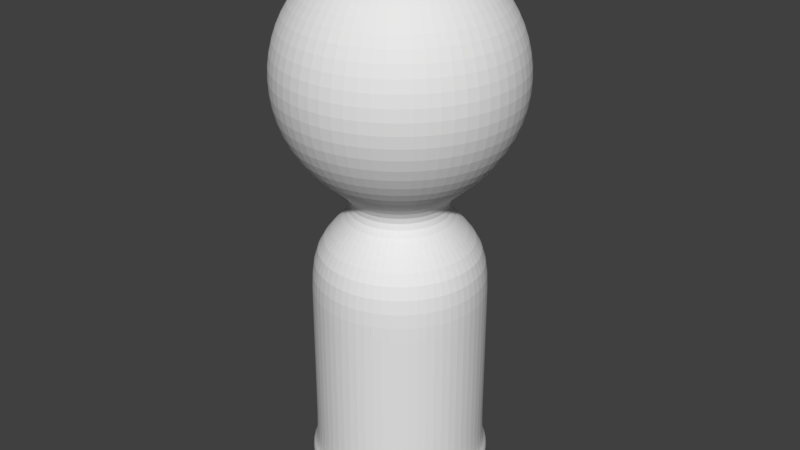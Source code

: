 # Source: PlayerPiece.blend  (saved by Blender 2.79.0; exported with 4.5.12 LTS)
import bpy
from mathutils import Matrix  # noqa: F401  (used for matrix-valued properties, if any)

bpy.ops.wm.read_factory_settings(use_empty=True)
scene = bpy.context.scene
scene.name = 'Scene'

# ---- collections
col_collection_1 = bpy.data.collections.new('Collection 1'); scene.collection.children.link(col_collection_1)

# ---- world
world_world = bpy.data.worlds.new('World'); scene.world = world_world
world_world.color = (0.05088, 0.05088, 0.05088)
world_world.use_sun_shadow = False
world_world.sun_shadow_jitter_overblur = 0.0
world_world.cycles.sampling_method = 'MANUAL'

# ---- meshes
me_sphere_001 = bpy.data.meshes.new('Sphere.001')
me_sphere_001.from_pydata([(2.872e-08, 0.2779, -0.9582), (2.872e-08, 0.5136, -1.116), (2.872e-08, 0.671, -1.351), (2.872e-08, 0.7263, -1.629), (2.872e-08, 0.671, -1.907), (2.872e-08, 0.5136, -2.143), (2.872e-08, 0.2779, -2.3), (-1.324e-08, 2.884e-08, -0.9029), (0.1064, 0.2568, -0.9582), (0.1965, 0.4745, -1.116), (0.2568, 0.6199, -1.351), (0.2779, 0.671, -1.629), (0.2568, 0.6199, -1.907), (0.1965, 0.4745, -2.143), (0.1064, 0.2568, -2.3), (0.1965, 0.1965, -0.9582), (0.3632, 0.3632, -1.116), (0.4745, 0.4745, -1.351), (0.5136, 0.5136, -1.629), (0.4745, 0.4745, -1.907), (0.3632, 0.3632, -2.143), (0.1965, 0.1965, -2.3), (0.2568, 0.1064, -0.9582), (0.4745, 0.1965, -1.116), (0.6199, 0.2568, -1.351), (0.671, 0.2779, -1.629), (0.6199, 0.2568, -1.907), (0.4745, 0.1965, -2.143), (0.2568, 0.1064, -2.3), (0.2779, 1.154e-07, -0.9582), (0.5136, 7.213e-08, -1.116), (0.671, 2.884e-08, -1.351), (0.7263, 2.884e-08, -1.629), (0.671, 2.884e-08, -1.907), (0.5136, 7.213e-08, -2.143), (0.2779, 6.131e-08, -2.3), (0.2568, -0.1064, -0.9582), (0.4745, -0.1965, -1.116), (0.6199, -0.2568, -1.351), (0.671, -0.2779, -1.629), (0.6199, -0.2568, -1.907), (0.4745, -0.1965, -2.143), (0.2568, -0.1064, -2.3), (0.1965, -0.1965, -0.9582), (0.3632, -0.3632, -1.116), (0.4745, -0.4745, -1.351), (0.5136, -0.5136, -1.629), (0.4745, -0.4745, -1.907), (0.3632, -0.3632, -2.143), (0.1965, -0.1965, -2.3), (0.1064, -0.2568, -0.9582), (0.1965, -0.4745, -1.116), (0.2568, -0.6199, -1.351), (0.2779, -0.671, -1.629), (0.2568, -0.6199, -1.907), (0.1965, -0.4745, -2.143), (0.1064, -0.2568, -2.3), (-2.407e-08, -0.2779, -0.9582), (-1.648e-07, -0.5136, -1.116), (-1.864e-07, -0.671, -1.351), (-2.081e-07, -0.7263, -1.629), (-1.864e-07, -0.671, -1.907), (-1.648e-07, -0.5136, -2.143), (-8.9e-08, -0.2779, -2.3), (-0.1064, -0.2568, -0.9582), (-0.1965, -0.4745, -1.116), (-0.2568, -0.6199, -1.351), (-0.2779, -0.671, -1.629), (-0.2568, -0.6199, -1.907), (-0.1965, -0.4745, -2.143), (-0.1064, -0.2568, -2.3), (-0.1965, -0.1965, -0.9582), (-0.3632, -0.3632, -1.116), (-0.4745, -0.4745, -1.351), (-0.5136, -0.5136, -1.629), (-0.4745, -0.4745, -1.907), (-0.3632, -0.3632, -2.143), (-0.1965, -0.1965, -2.3), (-0.2568, -0.1064, -0.9582), (-0.4745, -0.1965, -1.116), (-0.6199, -0.2568, -1.351), (-0.671, -0.2779, -1.629), (-0.6199, -0.2568, -1.907), (-0.4745, -0.1965, -2.143), (-0.2568, -0.1064, -2.3), (-0.2779, 2.02e-07, -0.9582), (-0.5136, 3.752e-07, -1.116), (-0.671, 3.968e-07, -1.351), (-0.7263, 4.618e-07, -1.629), (-0.671, 3.968e-07, -1.907), (-0.5136, 3.752e-07, -2.143), (-0.2779, 2.669e-07, -2.3), (-0.2568, 0.1064, -0.9582), (-0.4745, 0.1965, -1.116), (-0.6199, 0.2568, -1.351), (-0.671, 0.2779, -1.629), (-0.6199, 0.2568, -1.907), (-0.4745, 0.1965, -2.143), (-0.2568, 0.1064, -2.3), (-0.1965, 0.1965, -0.9582), (-0.3632, 0.3632, -1.116), (-0.4745, 0.4745, -1.351), (-0.5136, 0.5136, -1.629), (-0.4745, 0.4745, -1.907), (-0.3632, 0.3632, -2.143), (-0.1965, 0.1965, -2.3), (-0.1064, 0.2568, -0.9582), (-0.1965, 0.4745, -1.116), (-0.2568, 0.6199, -1.351), (-0.2779, 0.671, -1.629), (-0.2568, 0.6199, -1.907), (-0.1965, 0.4745, -2.143), (-0.1064, 0.2568, -2.3), (2.872e-08, 0.2779, -2.428), (0.1064, 0.2568, -2.428), (0.1965, 0.1965, -2.428), (0.2568, 0.1064, -2.428), (0.2779, 6.131e-08, -2.428), (0.2568, -0.1064, -2.428), (0.1965, -0.1965, -2.428), (0.1064, -0.2568, -2.428), (-8.9e-08, -0.2779, -2.428), (-0.1064, -0.2568, -2.428), (-0.1965, -0.1965, -2.428), (-0.2568, -0.1064, -2.428), (-0.2779, 2.669e-07, -2.428), (-0.2568, 0.1064, -2.428), (-0.1965, 0.1965, -2.428), (-0.1064, 0.2568, -2.428), (4.263e-08, 0.5145, -2.619), (0.1969, 0.4753, -2.619), (0.3638, 0.3638, -2.619), (0.4753, 0.1969, -2.619), (0.5145, -1.797e-08, -2.619), (0.4753, -0.1969, -2.619), (0.3638, -0.3638, -2.619), (0.1969, -0.4753, -2.619), (-1.753e-07, -0.5145, -2.619), (-0.1969, -0.4753, -2.619), (-0.3638, -0.3638, -2.619), (-0.4753, -0.1969, -2.619), (-0.5145, 3.626e-07, -2.619), (-0.4753, 0.1969, -2.619), (-0.3638, 0.3638, -2.619), (-0.1969, 0.4753, -2.619), (4.263e-08, 0.5145, -3.961), (0.1969, 0.4753, -3.961), (0.3638, 0.3638, -3.961), (0.4753, 0.1969, -3.961), (0.5145, -1.797e-08, -3.961), (0.4753, -0.1969, -3.961), (0.3638, -0.3638, -3.961), (0.1969, -0.4753, -3.961), (-1.753e-07, -0.5145, -3.961), (-0.1969, -0.4753, -3.961), (-0.3638, -0.3638, -3.961), (-0.4753, -0.1969, -3.961), (-0.5145, 3.626e-07, -3.961), (-0.4753, 0.1969, -3.961), (-0.3638, 0.3638, -3.961), (-0.1969, 0.4753, -3.961), (4.313e-08, 0.5488, -3.961), (0.21, 0.5071, -3.961), (0.3881, 0.3881, -3.961), (0.5071, 0.21, -3.961), (0.5488, -2.933e-08, -3.961), (0.5071, -0.21, -3.961), (0.3881, -0.3881, -3.961), (0.21, -0.5071, -3.961), (-1.893e-07, -0.5488, -3.961), (-0.21, -0.5071, -3.961), (-0.3881, -0.3881, -3.961), (-0.5071, -0.21, -3.961), (-0.5488, 3.767e-07, -3.961), (-0.5071, 0.21, -3.961), (-0.3881, 0.3881, -3.961), (-0.21, 0.5071, -3.961), (4.313e-08, 0.5488, -4.124), (0.21, 0.5071, -4.124), (0.3881, 0.3881, -4.124), (0.5071, 0.21, -4.124), (0.5488, -2.933e-08, -4.124), (0.5071, -0.21, -4.124), (0.3881, -0.3881, -4.124), (0.21, -0.5071, -4.124), (-1.893e-07, -0.5488, -4.124), (-0.21, -0.5071, -4.124), (-0.3881, -0.3881, -4.124), (-0.5071, -0.21, -4.124), (-0.5488, 3.767e-07, -4.124), (-0.5071, 0.21, -4.124), (-0.3881, 0.3881, -4.124), (-0.21, 0.5071, -4.124), (5.609e-08, -0.007973, -4.124), (-0.003051, -0.007366, -4.124), (-0.005638, -0.005638, -4.124), (-0.007366, -0.003051, -4.124), (-0.007973, 1.568e-07, -4.124), (-0.007366, 0.003051, -4.124), (-0.005638, 0.005638, -4.124), (-0.003051, 0.007366, -4.124), (5.947e-08, 0.007973, -4.124), (0.003051, 0.007366, -4.124), (0.005638, 0.005638, -4.124), (0.007366, 0.003051, -4.124), (0.007973, 1.509e-07, -4.124), (0.007366, -0.003051, -4.124), (0.005638, -0.005638, -4.124), (0.003051, -0.007366, -4.124), (-0.3638, 0.3638, -3.326), (-0.1969, 0.4753, -3.326), (0.1969, -0.4753, -3.326), (-1.753e-07, -0.5145, -3.326), (4.263e-08, 0.5145, -3.326), (0.1969, 0.4753, -3.326), (-0.1969, -0.4753, -3.326), (0.3638, 0.3638, -3.326), (-0.3638, -0.3638, -3.326), (0.4753, 0.1969, -3.326), (-0.4753, -0.1969, -3.326), (0.5145, -1.797e-08, -3.326), (-0.5145, 3.626e-07, -3.326), (0.4753, -0.1969, -3.326), (-0.4753, 0.1969, -3.326), (0.3638, -0.3638, -3.326), (-0.3638, 0.3638, -2.972), (0.1969, -0.4753, -2.972), (4.263e-08, 0.5145, -2.972), (-0.1969, 0.4753, -2.972), (-1.753e-07, -0.5145, -2.972), (0.1969, 0.4753, -2.972), (-0.1969, -0.4753, -2.972), (0.3638, 0.3638, -2.972), (-0.3638, -0.3638, -2.972), (0.4753, 0.1969, -2.972), (-0.4753, -0.1969, -2.972), (0.5145, -1.797e-08, -2.972), (-0.5145, 3.626e-07, -2.972), (0.4753, -0.1969, -2.972), (-0.4753, 0.1969, -2.972), (0.3638, -0.3638, -2.972), (-0.1969, 0.4753, -3.644), (-1.753e-07, -0.5145, -3.644), (0.1969, 0.4753, -3.644), (-0.1969, -0.4753, -3.644), (0.3638, 0.3638, -3.644), (-0.3638, -0.3638, -3.644), (0.4753, 0.1969, -3.644), (-0.4753, -0.1969, -3.644), (0.5145, -1.797e-08, -3.644), (-0.5145, 3.626e-07, -3.644), (0.4753, -0.1969, -3.644), (-0.4753, 0.1969, -3.644), (0.3638, -0.3638, -3.644), (-0.3638, 0.3638, -3.644), (0.1969, -0.4753, -3.644), (4.263e-08, 0.5145, -3.644)], [], [(1, 0, 8, 9), (6, 5, 13, 14), (4, 3, 11, 12), (2, 1, 9, 10), (0, 7, 8), (5, 4, 12, 13), (3, 2, 10, 11), (12, 11, 18, 19), (10, 9, 16, 17), (8, 7, 15), (13, 12, 19, 20), (11, 10, 17, 18), (9, 8, 15, 16), (14, 13, 20, 21), (20, 19, 26, 27), (18, 17, 24, 25), (16, 15, 22, 23), (21, 20, 27, 28), (19, 18, 25, 26), (17, 16, 23, 24), (15, 7, 22), (25, 24, 31, 32), (23, 22, 29, 30), (28, 27, 34, 35), (26, 25, 32, 33), (24, 23, 30, 31), (22, 7, 29), (27, 26, 33, 34), (35, 34, 41, 42), (33, 32, 39, 40), (31, 30, 37, 38), (29, 7, 36), (34, 33, 40, 41), (32, 31, 38, 39), (30, 29, 36, 37), (38, 37, 44, 45), (36, 7, 43), (41, 40, 47, 48), (39, 38, 45, 46), (37, 36, 43, 44), (42, 41, 48, 49), (40, 39, 46, 47), (48, 47, 54, 55), (46, 45, 52, 53), (44, 43, 50, 51), (49, 48, 55, 56), (47, 46, 53, 54), (45, 44, 51, 52), (43, 7, 50), (51, 50, 57, 58), (56, 55, 62, 63), (54, 53, 60, 61), (52, 51, 58, 59), (50, 7, 57), (55, 54, 61, 62), (53, 52, 59, 60), (63, 62, 69, 70), (61, 60, 67, 68), (59, 58, 65, 66), (57, 7, 64), (62, 61, 68, 69), (60, 59, 66, 67), (58, 57, 64, 65), (64, 7, 71), (69, 68, 75, 76), (67, 66, 73, 74), (65, 64, 71, 72), (70, 69, 76, 77), (68, 67, 74, 75), (66, 65, 72, 73), (76, 75, 82, 83), (74, 73, 80, 81), (72, 71, 78, 79), (77, 76, 83, 84), (75, 74, 81, 82), (73, 72, 79, 80), (71, 7, 78), (84, 83, 90, 91), (82, 81, 88, 89), (80, 79, 86, 87), (78, 7, 85), (83, 82, 89, 90), (81, 80, 87, 88), (79, 78, 85, 86), (89, 88, 95, 96), (87, 86, 93, 94), (85, 7, 92), (90, 89, 96, 97), (88, 87, 94, 95), (86, 85, 92, 93), (91, 90, 97, 98), (97, 96, 103, 104), (95, 94, 101, 102), (93, 92, 99, 100), (98, 97, 104, 105), (96, 95, 102, 103), (94, 93, 100, 101), (92, 7, 99), (102, 101, 108, 109), (100, 99, 106, 107), (105, 104, 111, 112), (103, 102, 109, 110), (101, 100, 107, 108), (99, 7, 106), (104, 103, 110, 111), (112, 111, 5, 6), (110, 109, 3, 4), (108, 107, 1, 2), (106, 7, 0), (111, 110, 4, 5), (109, 108, 2, 3), (107, 106, 0, 1), (91, 98, 126, 125), (28, 35, 117, 116), (98, 105, 127, 126), (70, 77, 123, 122), (35, 42, 118, 117), (63, 70, 122, 121), (105, 112, 128, 127), (42, 49, 119, 118), (6, 14, 114, 113), (84, 91, 125, 124), (77, 84, 124, 123), (14, 21, 115, 114), (21, 28, 116, 115), (49, 56, 120, 119), (112, 6, 113, 128), (56, 63, 121, 120), (122, 123, 139, 138), (115, 116, 132, 131), (123, 124, 140, 139), (116, 117, 133, 132), (124, 125, 141, 140), (117, 118, 134, 133), (125, 126, 142, 141), (118, 119, 135, 134), (126, 127, 143, 142), (119, 120, 136, 135), (127, 128, 144, 143), (120, 121, 137, 136), (113, 114, 130, 129), (128, 113, 129, 144), (121, 122, 138, 137), (114, 115, 131, 130), (254, 241, 160, 159), (255, 242, 153, 152), (256, 243, 146, 145), (241, 256, 145, 160), (242, 244, 154, 153), (243, 245, 147, 146), (244, 246, 155, 154), (245, 247, 148, 147), (246, 248, 156, 155), (247, 249, 149, 148), (248, 250, 157, 156), (249, 251, 150, 149), (250, 252, 158, 157), (251, 253, 151, 150), (252, 254, 159, 158), (253, 255, 152, 151), (149, 150, 166, 165), (157, 158, 174, 173), (150, 151, 167, 166), (158, 159, 175, 174), (151, 152, 168, 167), (159, 160, 176, 175), (152, 153, 169, 168), (145, 146, 162, 161), (160, 145, 161, 176), (153, 154, 170, 169), (146, 147, 163, 162), (154, 155, 171, 170), (147, 148, 164, 163), (155, 156, 172, 171), (148, 149, 165, 164), (156, 157, 173, 172), (170, 171, 187, 186), (163, 164, 180, 179), (171, 172, 188, 187), (164, 165, 181, 180), (172, 173, 189, 188), (165, 166, 182, 181), (173, 174, 190, 189), (166, 167, 183, 182), (174, 175, 191, 190), (167, 168, 184, 183), (175, 176, 192, 191), (168, 169, 185, 184), (161, 162, 178, 177), (176, 161, 177, 192), (169, 170, 186, 185), (162, 163, 179, 178), (191, 192, 208, 207), (184, 185, 201, 200), (177, 178, 194, 193), (192, 177, 193, 208), (185, 186, 202, 201), (178, 179, 195, 194), (186, 187, 203, 202), (179, 180, 196, 195), (187, 188, 204, 203), (180, 181, 197, 196), (188, 189, 205, 204), (181, 182, 198, 197), (189, 190, 206, 205), (182, 183, 199, 198), (190, 191, 207, 206), (183, 184, 200, 199), (240, 226, 211, 224), (239, 225, 209, 223), (238, 240, 224, 222), (237, 239, 223, 221), (236, 238, 222, 220), (235, 237, 221, 219), (234, 236, 220, 218), (233, 235, 219, 217), (232, 234, 218, 216), (231, 233, 217, 215), (230, 232, 216, 214), (229, 231, 215, 212), (228, 227, 213, 210), (227, 230, 214, 213), (226, 229, 212, 211), (225, 228, 210, 209), (143, 144, 228, 225), (136, 137, 229, 226), (129, 130, 230, 227), (144, 129, 227, 228), (137, 138, 231, 229), (130, 131, 232, 230), (138, 139, 233, 231), (131, 132, 234, 232), (139, 140, 235, 233), (132, 133, 236, 234), (140, 141, 237, 235), (133, 134, 238, 236), (141, 142, 239, 237), (134, 135, 240, 238), (142, 143, 225, 239), (135, 136, 226, 240), (224, 211, 255, 253), (223, 209, 254, 252), (222, 224, 253, 251), (221, 223, 252, 250), (220, 222, 251, 249), (219, 221, 250, 248), (218, 220, 249, 247), (217, 219, 248, 246), (216, 218, 247, 245), (215, 217, 246, 244), (214, 216, 245, 243), (212, 215, 244, 242), (210, 213, 256, 241), (213, 214, 243, 256), (211, 212, 242, 255), (209, 210, 241, 254)])
me_sphere_001.use_remesh_preserve_volume = False
me_sphere_001.use_remesh_preserve_attributes = False
me_sphere_001.use_mirror_vertex_groups = False
me_sphere_001.update()

# ---- objects
ob_sphere = bpy.data.objects.new('Sphere', me_sphere_001)

# ---- transforms, parenting, visibility, modifiers, constraints
ob_sphere.location = (0.0, 0.0, 4.2)
ob_sphere.lineart.crease_threshold = 0.0
_m = ob_sphere.modifiers.new('Subsurf', 'SUBSURF')
_m.uv_smooth = 'PRESERVE_CORNERS'
_m.quality = 2
_m.levels = 4
_m.show_only_control_edges = False

# ---- collection membership
col_collection_1.objects.link(ob_sphere)

# ---- scene / render settings (as saved in the file)
scene.frame_start = 1; scene.frame_end = 250; scene.frame_set(1)
scene.render.engine = 'BLENDER_EEVEE_NEXT'
scene.render.resolution_percentage = 50
scene.render.dither_intensity = 0.0
scene.cycles.use_denoising = False
scene.cycles.samples = 128
scene.cycles.sampling_pattern = 'TABULATED_SOBOL'
scene.cycles.use_adaptive_sampling = False
scene.cycles.use_light_tree = False
scene.cycles.blur_glossy = 0.0
scene.cycles.sample_clamp_indirect = 0.0
scene.view_settings.view_transform = 'Standard'
bpy.context.view_layer.update()

# ---- added for rendering (the .blend has no active camera and no usable light): camera, sun
cam_auto = bpy.data.cameras.new('AutoCamera')
cam_auto.lens = 50.0
cam_auto.sensor_width = 36.0
cam_auto.clip_end = 1000.0
ob_auto_camera = bpy.data.objects.new('AutoCamera', cam_auto)
scene.collection.objects.link(ob_auto_camera)
ob_auto_camera.location = (3.53472, -4.24166, 4.51436)
ob_auto_camera.rotation_euler = (1.09748, -7.21219e-08, 0.694738)
scene.camera = ob_auto_camera
light_auto_sun = bpy.data.lights.new('AutoSun', 'SUN')
light_auto_sun.energy = 3.0
light_auto_sun.angle = 0.0523599
ob_auto_sun = bpy.data.objects.new('AutoSun', light_auto_sun)
scene.collection.objects.link(ob_auto_sun)
ob_auto_sun.rotation_euler = (0.872665, 0.174533, 0.523599)
bpy.context.view_layer.update()
